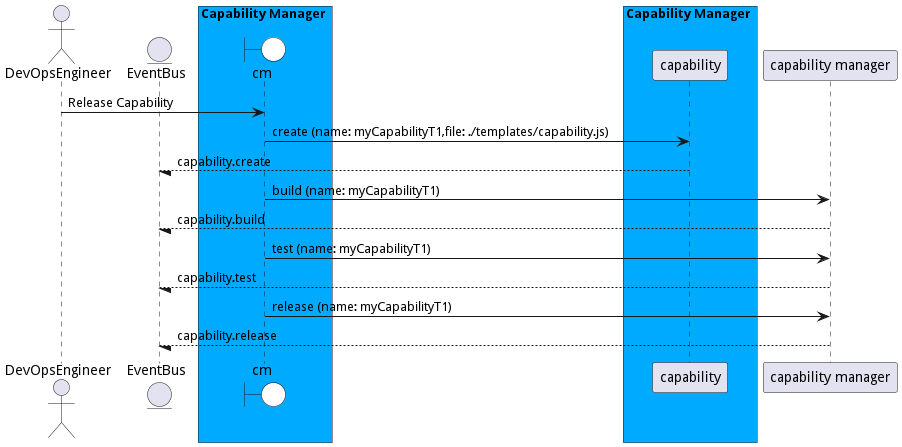

The diagram above was rendered by PlantUML. Its source (embedded in the PNG):
@startuml

actor "DevOpsEngineer"


entity EventBus

box Capability Manager #00aaff
    boundary cm #white
end box


box Capability Manager #00aaff
            participant capability
    end box


"DevOpsEngineer" -> cm: Release Capability

    cm -> "capability": create (name: myCapabilityT1,file: ./templates/capability.js)

    "capability" --/ EventBus: capability.create

    cm -> "capability manager": build (name: myCapabilityT1)

    "capability manager" --/ EventBus: capability.build

    cm -> "capability manager": test (name: myCapabilityT1)

    "capability manager" --/ EventBus: capability.test

    cm -> "capability manager": release (name: myCapabilityT1)

    "capability manager" --/ EventBus: capability.release



@enduml